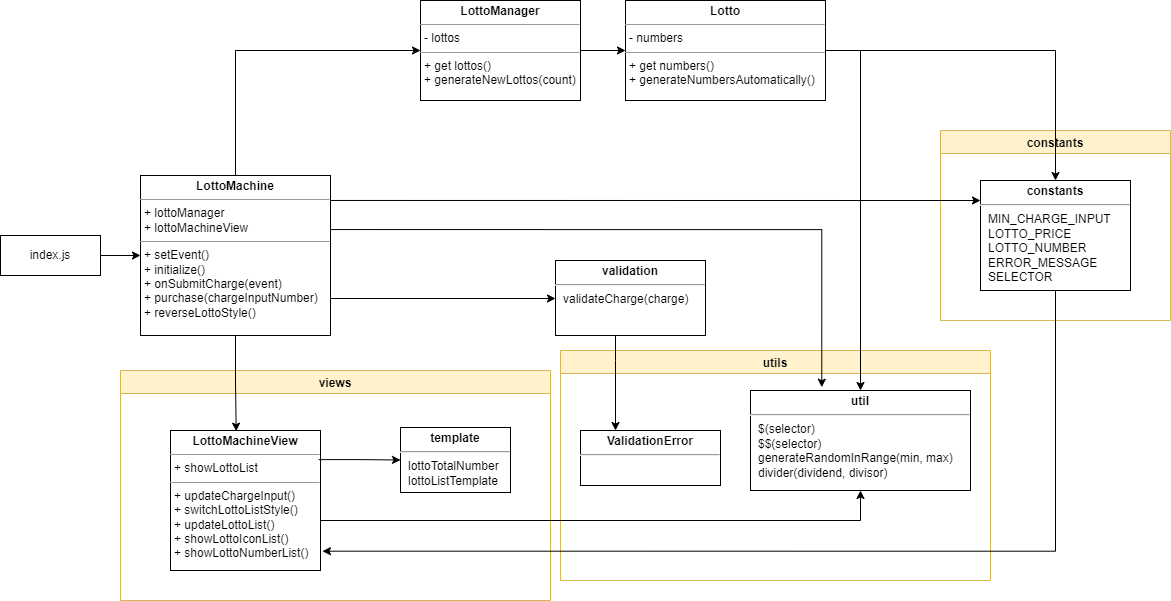

The diagram above was exported from draw.io. Its source (the exported page's mxGraphModel, read from the mxfile embedded in the PNG):
<mxGraphModel dx="1197" dy="642" grid="1" gridSize="10" guides="1" tooltips="1" connect="1" arrows="1" fold="1" page="1" pageScale="1" pageWidth="250" pageHeight="275" math="0" shadow="0">
  <root>
    <mxCell id="0" />
    <mxCell id="1" parent="0" />
    <mxCell id="SZhBMwAmPLHrAjIQX9kV-10" value="constants" style="swimlane;swimlaneFillColor=default;fillColor=#fff2cc;strokeColor=#d6b656;" vertex="1" parent="1">
      <mxGeometry x="1480" y="510" width="230" height="190" as="geometry">
        <mxRectangle x="640" y="775" width="130" height="23" as="alternateBounds" />
      </mxGeometry>
    </mxCell>
    <mxCell id="4WPCtDSr5uvqxJsU7ZFE-127" value="&lt;p style=&quot;margin: 4px 0px 0px ; text-align: center&quot;&gt;&lt;b&gt;constants&lt;/b&gt;&lt;/p&gt;&lt;hr&gt;&lt;p style=&quot;margin: 0px ; margin-left: 8px&quot;&gt;MIN_CHARGE_INPUT&lt;/p&gt;&lt;p style=&quot;margin: 0px ; margin-left: 8px&quot;&gt;LOTTO_PRICE&lt;/p&gt;&lt;p style=&quot;margin: 0px ; margin-left: 8px&quot;&gt;LOTTO_NUMBER&lt;/p&gt;&lt;p style=&quot;margin: 0px ; margin-left: 8px&quot;&gt;ERROR_MESSAGE&lt;/p&gt;&lt;p style=&quot;margin: 0px ; margin-left: 8px&quot;&gt;SELECTOR&lt;/p&gt;&lt;div&gt;&lt;br&gt;&lt;/div&gt;" style="verticalAlign=top;align=left;overflow=fill;fontSize=12;fontFamily=Helvetica;html=1;" parent="SZhBMwAmPLHrAjIQX9kV-10" vertex="1">
      <mxGeometry x="40" y="50" width="150" height="110" as="geometry" />
    </mxCell>
    <mxCell id="SZhBMwAmPLHrAjIQX9kV-5" value="utils" style="swimlane;swimlaneFillColor=default;fillColor=#fff2cc;strokeColor=#d6b656;" vertex="1" parent="1">
      <mxGeometry x="1100" y="730" width="430" height="230" as="geometry">
        <mxRectangle x="640" y="775" width="130" height="23" as="alternateBounds" />
      </mxGeometry>
    </mxCell>
    <mxCell id="4WPCtDSr5uvqxJsU7ZFE-132" value="&lt;p style=&quot;margin: 4px 0px 0px ; text-align: center&quot;&gt;&lt;b&gt;ValidationError&lt;/b&gt;&lt;br&gt;&lt;/p&gt;&lt;hr&gt;&lt;p style=&quot;margin: 0px ; margin-left: 8px&quot;&gt;&lt;br&gt;&lt;/p&gt;" style="verticalAlign=top;align=left;overflow=fill;fontSize=12;fontFamily=Helvetica;html=1;" parent="SZhBMwAmPLHrAjIQX9kV-5" vertex="1">
      <mxGeometry x="20" y="80" width="140" height="55" as="geometry" />
    </mxCell>
    <mxCell id="4WPCtDSr5uvqxJsU7ZFE-114" style="edgeStyle=orthogonalEdgeStyle;rounded=0;orthogonalLoop=1;jettySize=auto;html=1;" parent="1" source="4WPCtDSr5uvqxJsU7ZFE-116" target="4WPCtDSr5uvqxJsU7ZFE-127" edge="1">
      <mxGeometry relative="1" as="geometry" />
    </mxCell>
    <mxCell id="4WPCtDSr5uvqxJsU7ZFE-115" style="edgeStyle=orthogonalEdgeStyle;rounded=0;orthogonalLoop=1;jettySize=auto;html=1;entryX=0.5;entryY=0;entryDx=0;entryDy=0;exitX=1;exitY=0.5;exitDx=0;exitDy=0;" parent="1" source="4WPCtDSr5uvqxJsU7ZFE-116" target="4WPCtDSr5uvqxJsU7ZFE-131" edge="1">
      <mxGeometry relative="1" as="geometry" />
    </mxCell>
    <mxCell id="4WPCtDSr5uvqxJsU7ZFE-116" value="&lt;p style=&quot;margin: 0px ; margin-top: 4px ; text-align: center&quot;&gt;&lt;b&gt;Lotto&lt;/b&gt;&lt;/p&gt;&lt;hr size=&quot;1&quot;&gt;&lt;p style=&quot;margin: 0px ; margin-left: 4px&quot;&gt;- numbers&lt;br&gt;&lt;/p&gt;&lt;hr size=&quot;1&quot;&gt;&lt;p style=&quot;margin: 0px ; margin-left: 4px&quot;&gt;+&amp;nbsp;get numbers()&lt;br style=&quot;padding: 0px ; margin: 0px&quot;&gt;+&amp;nbsp;generateNumbersAutomatically()&lt;br&gt;&lt;/p&gt;" style="verticalAlign=top;align=left;overflow=fill;fontSize=12;fontFamily=Helvetica;html=1;" parent="1" vertex="1">
      <mxGeometry x="1165" y="380" width="200" height="100" as="geometry" />
    </mxCell>
    <mxCell id="4WPCtDSr5uvqxJsU7ZFE-117" style="edgeStyle=orthogonalEdgeStyle;rounded=0;orthogonalLoop=1;jettySize=auto;html=1;entryX=0;entryY=0.5;entryDx=0;entryDy=0;" parent="1" source="4WPCtDSr5uvqxJsU7ZFE-119" target="4WPCtDSr5uvqxJsU7ZFE-116" edge="1">
      <mxGeometry relative="1" as="geometry" />
    </mxCell>
    <mxCell id="4WPCtDSr5uvqxJsU7ZFE-119" value="&lt;p style=&quot;margin: 0px ; margin-top: 4px ; text-align: center&quot;&gt;&lt;b&gt;LottoManager&lt;/b&gt;&lt;/p&gt;&lt;hr size=&quot;1&quot;&gt;&lt;p style=&quot;margin: 0px ; margin-left: 4px&quot;&gt;- lottos&lt;/p&gt;&lt;hr size=&quot;1&quot;&gt;&lt;p style=&quot;margin: 0px ; margin-left: 4px&quot;&gt;+&amp;nbsp;get lottos()&lt;br style=&quot;padding: 0px ; margin: 0px&quot;&gt;+&amp;nbsp;generateNewLottos(count)&lt;/p&gt;" style="verticalAlign=top;align=left;overflow=fill;fontSize=12;fontFamily=Helvetica;html=1;" parent="1" vertex="1">
      <mxGeometry x="960" y="380" width="160" height="100" as="geometry" />
    </mxCell>
    <mxCell id="4WPCtDSr5uvqxJsU7ZFE-121" style="edgeStyle=orthogonalEdgeStyle;rounded=0;orthogonalLoop=1;jettySize=auto;html=1;exitX=0.988;exitY=0.603;exitDx=0;exitDy=0;exitPerimeter=0;" parent="1" source="4WPCtDSr5uvqxJsU7ZFE-124" target="4WPCtDSr5uvqxJsU7ZFE-130" edge="1">
      <mxGeometry relative="1" as="geometry">
        <Array as="points">
          <mxPoint x="868" y="678" />
        </Array>
      </mxGeometry>
    </mxCell>
    <mxCell id="4WPCtDSr5uvqxJsU7ZFE-147" style="edgeStyle=orthogonalEdgeStyle;rounded=0;orthogonalLoop=1;jettySize=auto;html=1;entryX=0;entryY=0.5;entryDx=0;entryDy=0;exitX=0.5;exitY=0;exitDx=0;exitDy=0;" parent="1" source="4WPCtDSr5uvqxJsU7ZFE-124" target="4WPCtDSr5uvqxJsU7ZFE-119" edge="1">
      <mxGeometry relative="1" as="geometry" />
    </mxCell>
    <mxCell id="4WPCtDSr5uvqxJsU7ZFE-151" style="edgeStyle=orthogonalEdgeStyle;rounded=0;orthogonalLoop=1;jettySize=auto;html=1;entryX=0.324;entryY=-0.033;entryDx=0;entryDy=0;entryPerimeter=0;exitX=0.993;exitY=0.338;exitDx=0;exitDy=0;exitPerimeter=0;" parent="1" source="4WPCtDSr5uvqxJsU7ZFE-124" target="4WPCtDSr5uvqxJsU7ZFE-131" edge="1">
      <mxGeometry relative="1" as="geometry" />
    </mxCell>
    <mxCell id="4WPCtDSr5uvqxJsU7ZFE-124" value="&lt;p style=&quot;margin: 0px ; margin-top: 4px ; text-align: center&quot;&gt;&lt;b&gt;LottoMachine&lt;/b&gt;&lt;/p&gt;&lt;hr size=&quot;1&quot;&gt;&lt;p style=&quot;margin: 0px ; margin-left: 4px&quot;&gt;+ lottoManager&lt;/p&gt;&lt;p style=&quot;margin: 0px ; margin-left: 4px&quot;&gt;+&amp;nbsp;lottoMachineView&lt;/p&gt;&lt;hr size=&quot;1&quot;&gt;&lt;p style=&quot;margin: 0px ; margin-left: 4px&quot;&gt;+ setEvent()&lt;/p&gt;&lt;p style=&quot;margin: 0px ; margin-left: 4px&quot;&gt;+&amp;nbsp;initialize()&lt;/p&gt;&lt;p style=&quot;margin: 0px ; margin-left: 4px&quot;&gt;+&amp;nbsp;onSubmitCharge(event)&lt;/p&gt;&lt;p style=&quot;margin: 0px ; margin-left: 4px&quot;&gt;+&amp;nbsp;purchase(chargeInputNumber)&lt;/p&gt;&lt;p style=&quot;margin: 0px ; margin-left: 4px&quot;&gt;+&amp;nbsp;reverseLottoStyle()&lt;/p&gt;" style="verticalAlign=top;align=left;overflow=fill;fontSize=12;fontFamily=Helvetica;html=1;" parent="1" vertex="1">
      <mxGeometry x="680" y="555" width="190" height="160" as="geometry" />
    </mxCell>
    <mxCell id="4WPCtDSr5uvqxJsU7ZFE-153" style="edgeStyle=orthogonalEdgeStyle;rounded=0;orthogonalLoop=1;jettySize=auto;html=1;entryX=0.25;entryY=0;entryDx=0;entryDy=0;" parent="1" source="4WPCtDSr5uvqxJsU7ZFE-130" target="4WPCtDSr5uvqxJsU7ZFE-132" edge="1">
      <mxGeometry relative="1" as="geometry">
        <Array as="points">
          <mxPoint x="1155" y="740" />
          <mxPoint x="1155" y="740" />
        </Array>
      </mxGeometry>
    </mxCell>
    <mxCell id="4WPCtDSr5uvqxJsU7ZFE-130" value="&lt;p style=&quot;margin: 4px 0px 0px ; text-align: center&quot;&gt;&lt;b&gt;validation&lt;/b&gt;&lt;br&gt;&lt;/p&gt;&lt;hr&gt;&lt;p style=&quot;margin: 0px ; margin-left: 8px&quot;&gt;validateCharge(charge)&lt;br&gt;&lt;/p&gt;" style="verticalAlign=top;align=left;overflow=fill;fontSize=12;fontFamily=Helvetica;html=1;" parent="1" vertex="1">
      <mxGeometry x="1095" y="640" width="150" height="75" as="geometry" />
    </mxCell>
    <mxCell id="4WPCtDSr5uvqxJsU7ZFE-158" style="edgeStyle=orthogonalEdgeStyle;rounded=0;orthogonalLoop=1;jettySize=auto;html=1;entryX=0;entryY=0.5;entryDx=0;entryDy=0;exitX=1;exitY=0.5;exitDx=0;exitDy=0;" parent="1" source="4WPCtDSr5uvqxJsU7ZFE-134" target="4WPCtDSr5uvqxJsU7ZFE-124" edge="1">
      <mxGeometry relative="1" as="geometry" />
    </mxCell>
    <mxCell id="4WPCtDSr5uvqxJsU7ZFE-134" value="index.js" style="whiteSpace=wrap;html=1;align=center;" parent="1" vertex="1">
      <mxGeometry x="540" y="615" width="100" height="40" as="geometry" />
    </mxCell>
    <mxCell id="4WPCtDSr5uvqxJsU7ZFE-110" value="views" style="swimlane;swimlaneFillColor=default;fillColor=#fff2cc;strokeColor=#d6b656;" parent="1" vertex="1">
      <mxGeometry x="660" y="750" width="430" height="230" as="geometry">
        <mxRectangle x="640" y="775" width="130" height="23" as="alternateBounds" />
      </mxGeometry>
    </mxCell>
    <mxCell id="4WPCtDSr5uvqxJsU7ZFE-111" value="&lt;p style=&quot;margin: 0px ; margin-top: 4px ; text-align: center&quot;&gt;&lt;b&gt;LottoMachineView&lt;/b&gt;&lt;br&gt;&lt;/p&gt;&lt;hr size=&quot;1&quot;&gt;&lt;p style=&quot;margin: 0px ; margin-left: 4px&quot;&gt;+ showLottoList&lt;/p&gt;&lt;hr size=&quot;1&quot;&gt;&lt;p style=&quot;margin: 0px ; margin-left: 4px&quot;&gt;+ updateChargeInput()&lt;/p&gt;&lt;p style=&quot;margin: 0px ; margin-left: 4px&quot;&gt;+ switchLottoListStyle()&lt;/p&gt;&lt;p style=&quot;margin: 0px ; margin-left: 4px&quot;&gt;+ updateLottoList()&lt;/p&gt;&lt;p style=&quot;margin: 0px ; margin-left: 4px&quot;&gt;+ showLottoIconList()&lt;/p&gt;&lt;p style=&quot;margin: 0px ; margin-left: 4px&quot;&gt;+ showLottoNumberList()&lt;/p&gt;&lt;div&gt;&lt;br&gt;&lt;/div&gt;" style="verticalAlign=top;align=left;overflow=fill;fontSize=12;fontFamily=Helvetica;html=1;" parent="4WPCtDSr5uvqxJsU7ZFE-110" vertex="1">
      <mxGeometry x="50" y="60" width="150" height="140" as="geometry" />
    </mxCell>
    <mxCell id="4WPCtDSr5uvqxJsU7ZFE-139" value="" style="edgeStyle=orthogonalEdgeStyle;rounded=0;orthogonalLoop=1;jettySize=auto;html=1;exitX=0.988;exitY=0.208;exitDx=0;exitDy=0;exitPerimeter=0;" parent="4WPCtDSr5uvqxJsU7ZFE-110" source="4WPCtDSr5uvqxJsU7ZFE-111" target="4WPCtDSr5uvqxJsU7ZFE-112" edge="1">
      <mxGeometry relative="1" as="geometry" />
    </mxCell>
    <mxCell id="4WPCtDSr5uvqxJsU7ZFE-112" value="&lt;p style=&quot;margin: 4px 0px 0px ; text-align: center&quot;&gt;&lt;b&gt;template&lt;/b&gt;&lt;/p&gt;&lt;hr&gt;&lt;p style=&quot;margin: 0px ; margin-left: 8px&quot;&gt;lottoTotalNumber&lt;/p&gt;&lt;p style=&quot;margin: 0px ; margin-left: 8px&quot;&gt;lottoListTemplate&lt;/p&gt;" style="verticalAlign=top;align=left;overflow=fill;fontSize=12;fontFamily=Helvetica;html=1;" parent="4WPCtDSr5uvqxJsU7ZFE-110" vertex="1">
      <mxGeometry x="280" y="57" width="110" height="65" as="geometry" />
    </mxCell>
    <mxCell id="4WPCtDSr5uvqxJsU7ZFE-131" value="&lt;p style=&quot;margin: 4px 0px 0px ; text-align: center&quot;&gt;&lt;b&gt;util&lt;/b&gt;&lt;br&gt;&lt;/p&gt;&lt;hr&gt;&lt;p style=&quot;margin: 0px ; margin-left: 8px&quot;&gt;$(selector)&lt;/p&gt;&lt;p style=&quot;margin: 0px ; margin-left: 8px&quot;&gt;$$(selector)&lt;/p&gt;&lt;p style=&quot;margin: 0px ; margin-left: 8px&quot;&gt;generateRandomInRange(min, max)&lt;br&gt;&lt;/p&gt;&lt;p style=&quot;margin: 0px ; margin-left: 8px&quot;&gt;divider(dividend, divisor)&lt;br&gt;&lt;/p&gt;" style="verticalAlign=top;align=left;overflow=fill;fontSize=12;fontFamily=Helvetica;html=1;" parent="1" vertex="1">
      <mxGeometry x="1290" y="770" width="220" height="100" as="geometry" />
    </mxCell>
    <mxCell id="4WPCtDSr5uvqxJsU7ZFE-154" style="edgeStyle=orthogonalEdgeStyle;rounded=0;orthogonalLoop=1;jettySize=auto;html=1;exitX=1;exitY=0.156;exitDx=0;exitDy=0;exitPerimeter=0;" parent="1" source="4WPCtDSr5uvqxJsU7ZFE-124" target="4WPCtDSr5uvqxJsU7ZFE-127" edge="1">
      <mxGeometry relative="1" as="geometry">
        <Array as="points">
          <mxPoint x="1400" y="580" />
          <mxPoint x="1400" y="580" />
        </Array>
      </mxGeometry>
    </mxCell>
    <mxCell id="4WPCtDSr5uvqxJsU7ZFE-157" style="edgeStyle=orthogonalEdgeStyle;rounded=0;orthogonalLoop=1;jettySize=auto;html=1;entryX=1.013;entryY=0.862;entryDx=0;entryDy=0;entryPerimeter=0;" parent="1" source="4WPCtDSr5uvqxJsU7ZFE-127" target="4WPCtDSr5uvqxJsU7ZFE-111" edge="1">
      <mxGeometry relative="1" as="geometry">
        <Array as="points">
          <mxPoint x="1595" y="931" />
        </Array>
      </mxGeometry>
    </mxCell>
    <mxCell id="4WPCtDSr5uvqxJsU7ZFE-126" style="edgeStyle=orthogonalEdgeStyle;rounded=0;orthogonalLoop=1;jettySize=auto;html=1;entryX=0.5;entryY=1;entryDx=0;entryDy=0;" parent="1" target="4WPCtDSr5uvqxJsU7ZFE-131" edge="1">
      <mxGeometry relative="1" as="geometry">
        <mxPoint x="860" y="900" as="sourcePoint" />
      </mxGeometry>
    </mxCell>
    <mxCell id="4WPCtDSr5uvqxJsU7ZFE-156" style="edgeStyle=orthogonalEdgeStyle;rounded=0;orthogonalLoop=1;jettySize=auto;html=1;entryX=0.438;entryY=0.005;entryDx=0;entryDy=0;entryPerimeter=0;" parent="1" source="4WPCtDSr5uvqxJsU7ZFE-124" target="4WPCtDSr5uvqxJsU7ZFE-111" edge="1">
      <mxGeometry relative="1" as="geometry" />
    </mxCell>
  </root>
</mxGraphModel>